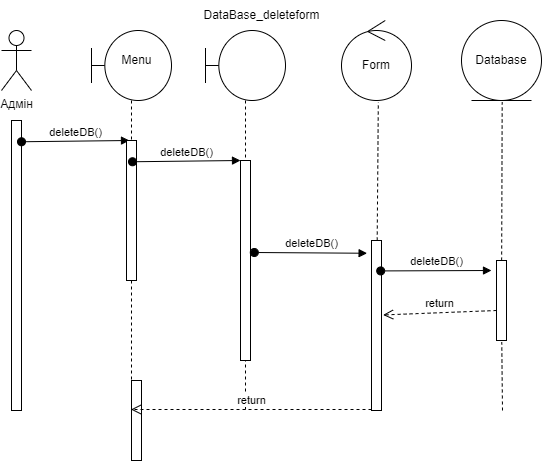

The diagram above was exported from draw.io. Its source (the exported page's mxGraphModel, read from the mxfile embedded in the PNG):
<mxGraphModel dx="998" dy="548" grid="1" gridSize="10" guides="1" tooltips="1" connect="1" arrows="1" fold="1" page="1" pageScale="1" pageWidth="827" pageHeight="1169" math="0" shadow="0">
  <root>
    <mxCell id="0" />
    <mxCell id="1" parent="0" />
    <mxCell id="yx70cE2eqw8rRDBJYux1-1" value="Адмін" style="shape=umlActor;verticalLabelPosition=bottom;verticalAlign=top;html=1;outlineConnect=0;" parent="1" vertex="1">
      <mxGeometry x="170" y="70" width="30" height="60" as="geometry" />
    </mxCell>
    <mxCell id="yx70cE2eqw8rRDBJYux1-2" value="" style="rounded=0;whiteSpace=wrap;html=1;" parent="1" vertex="1">
      <mxGeometry x="180" y="160" width="10" height="290" as="geometry" />
    </mxCell>
    <mxCell id="yx70cE2eqw8rRDBJYux1-3" value="deleteDB()" style="html=1;verticalAlign=bottom;startArrow=oval;startFill=1;endArrow=block;startSize=8;rounded=0;exitX=1.1;exitY=0.103;exitDx=0;exitDy=0;exitPerimeter=0;entryX=-0.1;entryY=0.041;entryDx=0;entryDy=0;entryPerimeter=0;" parent="1" edge="1">
      <mxGeometry width="60" relative="1" as="geometry">
        <mxPoint x="190" y="181.26" as="sourcePoint" />
        <mxPoint x="298" y="180" as="targetPoint" />
      </mxGeometry>
    </mxCell>
    <mxCell id="yx70cE2eqw8rRDBJYux1-4" value="" style="shape=umlLifeline;participant=umlBoundary;perimeter=lifelinePerimeter;whiteSpace=wrap;html=1;container=1;collapsible=0;recursiveResize=0;verticalAlign=top;spacingTop=36;outlineConnect=0;size=70;" parent="1" vertex="1">
      <mxGeometry x="260" y="70" width="80" height="430" as="geometry" />
    </mxCell>
    <mxCell id="yx70cE2eqw8rRDBJYux1-5" value="" style="rounded=0;whiteSpace=wrap;html=1;" parent="yx70cE2eqw8rRDBJYux1-4" vertex="1">
      <mxGeometry x="35" y="110" width="10" height="140" as="geometry" />
    </mxCell>
    <mxCell id="yx70cE2eqw8rRDBJYux1-6" value="Menu" style="text;html=1;align=center;verticalAlign=middle;resizable=0;points=[];autosize=1;strokeColor=none;fillColor=none;" parent="yx70cE2eqw8rRDBJYux1-4" vertex="1">
      <mxGeometry x="20" y="15" width="50" height="30" as="geometry" />
    </mxCell>
    <mxCell id="Is4NvqTc50YR-xtXyaV_-39" value="" style="rounded=0;whiteSpace=wrap;html=1;" vertex="1" parent="yx70cE2eqw8rRDBJYux1-4">
      <mxGeometry x="40" y="350" width="10" height="80" as="geometry" />
    </mxCell>
    <mxCell id="Is4NvqTc50YR-xtXyaV_-1" value="" style="shape=umlLifeline;participant=umlBoundary;perimeter=lifelinePerimeter;whiteSpace=wrap;html=1;container=1;collapsible=0;recursiveResize=0;verticalAlign=top;spacingTop=36;outlineConnect=0;size=70;" vertex="1" parent="1">
      <mxGeometry x="374" y="70" width="80" height="380" as="geometry" />
    </mxCell>
    <mxCell id="Is4NvqTc50YR-xtXyaV_-2" value="" style="rounded=0;whiteSpace=wrap;html=1;" vertex="1" parent="1">
      <mxGeometry x="409" y="200" width="10" height="200" as="geometry" />
    </mxCell>
    <mxCell id="Is4NvqTc50YR-xtXyaV_-3" value="deleteDB()" style="html=1;verticalAlign=bottom;startArrow=oval;startFill=1;endArrow=block;startSize=8;rounded=0;exitX=1.1;exitY=0.103;exitDx=0;exitDy=0;exitPerimeter=0;entryX=-0.1;entryY=0.041;entryDx=0;entryDy=0;entryPerimeter=0;" edge="1" parent="1">
      <mxGeometry width="60" relative="1" as="geometry">
        <mxPoint x="301" y="201.26" as="sourcePoint" />
        <mxPoint x="409.0000000000001" y="200" as="targetPoint" />
      </mxGeometry>
    </mxCell>
    <mxCell id="Is4NvqTc50YR-xtXyaV_-4" value="DataBase_deleteform" style="text;html=1;align=center;verticalAlign=middle;resizable=0;points=[];autosize=1;strokeColor=none;fillColor=none;" vertex="1" parent="1">
      <mxGeometry x="360" y="40" width="140" height="30" as="geometry" />
    </mxCell>
    <mxCell id="Is4NvqTc50YR-xtXyaV_-16" value="Form" style="ellipse;shape=umlControl;whiteSpace=wrap;html=1;" vertex="1" parent="1">
      <mxGeometry x="510" y="60" width="70" height="80" as="geometry" />
    </mxCell>
    <mxCell id="Is4NvqTc50YR-xtXyaV_-20" value="" style="endArrow=none;dashed=1;html=1;rounded=0;entryX=0.526;entryY=1.02;entryDx=0;entryDy=0;entryPerimeter=0;startArrow=none;" edge="1" parent="1" source="Is4NvqTc50YR-xtXyaV_-21" target="Is4NvqTc50YR-xtXyaV_-16">
      <mxGeometry width="50" height="50" relative="1" as="geometry">
        <mxPoint x="550" y="440" as="sourcePoint" />
        <mxPoint x="590" y="320" as="targetPoint" />
      </mxGeometry>
    </mxCell>
    <mxCell id="Is4NvqTc50YR-xtXyaV_-21" value="" style="rounded=0;whiteSpace=wrap;html=1;" vertex="1" parent="1">
      <mxGeometry x="540" y="280" width="10" height="170" as="geometry" />
    </mxCell>
    <mxCell id="Is4NvqTc50YR-xtXyaV_-26" value="deleteDB()" style="html=1;verticalAlign=bottom;startArrow=oval;startFill=1;endArrow=block;startSize=8;rounded=0;exitX=1.38;exitY=0.46;exitDx=0;exitDy=0;exitPerimeter=0;entryX=-0.44;entryY=0.075;entryDx=0;entryDy=0;entryPerimeter=0;" edge="1" parent="1" source="Is4NvqTc50YR-xtXyaV_-2" target="Is4NvqTc50YR-xtXyaV_-21">
      <mxGeometry x="0.0142" width="60" relative="1" as="geometry">
        <mxPoint x="419" y="380" as="sourcePoint" />
        <mxPoint x="527" y="378.74" as="targetPoint" />
        <mxPoint as="offset" />
      </mxGeometry>
    </mxCell>
    <mxCell id="Is4NvqTc50YR-xtXyaV_-31" value="Database" style="ellipse;shape=umlEntity;whiteSpace=wrap;html=1;" vertex="1" parent="1">
      <mxGeometry x="630" y="60" width="80" height="80" as="geometry" />
    </mxCell>
    <mxCell id="Is4NvqTc50YR-xtXyaV_-32" value="" style="endArrow=none;dashed=1;html=1;rounded=0;entryX=0.526;entryY=1.02;entryDx=0;entryDy=0;entryPerimeter=0;startArrow=none;" edge="1" parent="1" source="Is4NvqTc50YR-xtXyaV_-34">
      <mxGeometry width="50" height="50" relative="1" as="geometry">
        <mxPoint x="671" y="450" as="sourcePoint" />
        <mxPoint x="670.701928251121" y="141.60000000000002" as="targetPoint" />
      </mxGeometry>
    </mxCell>
    <mxCell id="Is4NvqTc50YR-xtXyaV_-33" value="deleteDB()" style="html=1;verticalAlign=bottom;startArrow=oval;startFill=1;endArrow=block;startSize=8;rounded=0;exitX=0.92;exitY=0.179;exitDx=0;exitDy=0;exitPerimeter=0;" edge="1" parent="1" source="Is4NvqTc50YR-xtXyaV_-21">
      <mxGeometry x="0.0142" width="60" relative="1" as="geometry">
        <mxPoint x="600" y="310" as="sourcePoint" />
        <mxPoint x="660" y="310" as="targetPoint" />
        <mxPoint as="offset" />
      </mxGeometry>
    </mxCell>
    <mxCell id="Is4NvqTc50YR-xtXyaV_-34" value="" style="rounded=0;whiteSpace=wrap;html=1;" vertex="1" parent="1">
      <mxGeometry x="665" y="300" width="10" height="80" as="geometry" />
    </mxCell>
    <mxCell id="Is4NvqTc50YR-xtXyaV_-35" value="" style="endArrow=none;dashed=1;html=1;rounded=0;entryX=0.526;entryY=1.02;entryDx=0;entryDy=0;entryPerimeter=0;startArrow=none;" edge="1" parent="1" target="Is4NvqTc50YR-xtXyaV_-34">
      <mxGeometry width="50" height="50" relative="1" as="geometry">
        <mxPoint x="671" y="450" as="sourcePoint" />
        <mxPoint x="670.701928251121" y="141.60000000000002" as="targetPoint" />
      </mxGeometry>
    </mxCell>
    <mxCell id="Is4NvqTc50YR-xtXyaV_-38" value="return" style="html=1;verticalAlign=bottom;endArrow=open;dashed=1;endSize=8;rounded=0;entryX=1.16;entryY=0.438;entryDx=0;entryDy=0;entryPerimeter=0;" edge="1" parent="1" target="Is4NvqTc50YR-xtXyaV_-21">
      <mxGeometry relative="1" as="geometry">
        <mxPoint x="665" y="350" as="sourcePoint" />
        <mxPoint x="585" y="350" as="targetPoint" />
      </mxGeometry>
    </mxCell>
    <mxCell id="Is4NvqTc50YR-xtXyaV_-40" value="return" style="html=1;verticalAlign=bottom;endArrow=open;dashed=1;endSize=8;rounded=0;" edge="1" parent="1" target="yx70cE2eqw8rRDBJYux1-4">
      <mxGeometry relative="1" as="geometry">
        <mxPoint x="540" y="449" as="sourcePoint" />
        <mxPoint x="460" y="449" as="targetPoint" />
      </mxGeometry>
    </mxCell>
  </root>
</mxGraphModel>